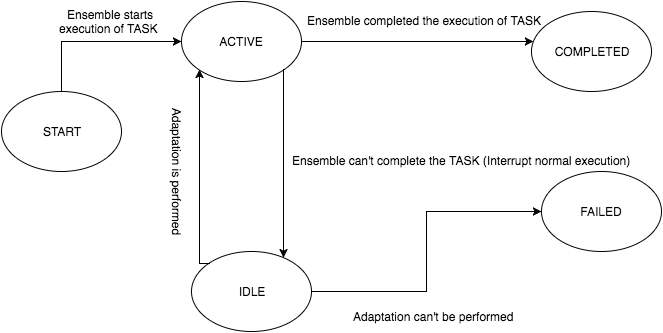

The diagram above was exported from draw.io. Its source (the exported page's mxGraphModel, read from the mxfile embedded in the PNG):
<mxGraphModel dx="784" dy="417" grid="1" gridSize="10" guides="1" tooltips="1" connect="1" arrows="1" fold="1" page="1" pageScale="1" pageWidth="850" pageHeight="1100" math="0" shadow="0">
  <root>
    <mxCell id="0" />
    <mxCell id="1" parent="0" />
    <mxCell id="5d0377d5243254b7-1" value="START" style="ellipse;whiteSpace=wrap;html=1;" vertex="1" parent="1">
      <mxGeometry x="50" y="180" width="120" height="80" as="geometry" />
    </mxCell>
    <mxCell id="5d0377d5243254b7-2" value="ACTIVE" style="ellipse;whiteSpace=wrap;html=1;" vertex="1" parent="1">
      <mxGeometry x="230" y="90" width="120" height="80" as="geometry" />
    </mxCell>
    <mxCell id="5d0377d5243254b7-3" value="IDLE" style="ellipse;whiteSpace=wrap;html=1;" vertex="1" parent="1">
      <mxGeometry x="240" y="340" width="120" height="80" as="geometry" />
    </mxCell>
    <mxCell id="5d0377d5243254b7-4" value="COMPLETED" style="ellipse;whiteSpace=wrap;html=1;" vertex="1" parent="1">
      <mxGeometry x="580" y="100" width="120" height="80" as="geometry" />
    </mxCell>
    <mxCell id="5d0377d5243254b7-5" value="FAILED" style="ellipse;whiteSpace=wrap;html=1;" vertex="1" parent="1">
      <mxGeometry x="590" y="260" width="120" height="80" as="geometry" />
    </mxCell>
    <mxCell id="5d0377d5243254b7-7" style="edgeStyle=orthogonalEdgeStyle;rounded=0;html=1;exitX=0.5;exitY=0;entryX=0;entryY=0.5;jettySize=auto;orthogonalLoop=1;" edge="1" parent="1" source="5d0377d5243254b7-1" target="5d0377d5243254b7-2">
      <mxGeometry relative="1" as="geometry" />
    </mxCell>
    <mxCell id="5d0377d5243254b7-8" style="edgeStyle=orthogonalEdgeStyle;rounded=0;html=1;exitX=1;exitY=0.5;jettySize=auto;orthogonalLoop=1;" edge="1" parent="1" source="5d0377d5243254b7-2" target="5d0377d5243254b7-4">
      <mxGeometry relative="1" as="geometry">
        <Array as="points">
          <mxPoint x="550" y="130" />
          <mxPoint x="550" y="130" />
        </Array>
      </mxGeometry>
    </mxCell>
    <mxCell id="5d0377d5243254b7-9" style="edgeStyle=orthogonalEdgeStyle;rounded=0;html=1;exitX=1;exitY=0.5;jettySize=auto;orthogonalLoop=1;" edge="1" parent="1" source="5d0377d5243254b7-3" target="5d0377d5243254b7-5">
      <mxGeometry relative="1" as="geometry" />
    </mxCell>
    <mxCell id="5d0377d5243254b7-10" style="edgeStyle=orthogonalEdgeStyle;rounded=0;html=1;exitX=1;exitY=1;jettySize=auto;orthogonalLoop=1;" edge="1" parent="1" source="5d0377d5243254b7-2" target="5d0377d5243254b7-3">
      <mxGeometry relative="1" as="geometry">
        <Array as="points">
          <mxPoint x="332" y="290" />
          <mxPoint x="332" y="290" />
        </Array>
      </mxGeometry>
    </mxCell>
    <mxCell id="5d0377d5243254b7-12" style="edgeStyle=orthogonalEdgeStyle;rounded=0;html=1;exitX=0;exitY=0;jettySize=auto;orthogonalLoop=1;entryX=0;entryY=1;" edge="1" parent="1" source="5d0377d5243254b7-3" target="5d0377d5243254b7-2">
      <mxGeometry relative="1" as="geometry">
        <mxPoint x="250" y="169" as="targetPoint" />
        <Array as="points">
          <mxPoint x="248" y="352" />
        </Array>
      </mxGeometry>
    </mxCell>
    <mxCell id="5d0377d5243254b7-13" value="Ensemble starts execution of TASK&amp;nbsp;" style="text;html=1;strokeColor=none;fillColor=none;align=center;verticalAlign=middle;whiteSpace=wrap;" vertex="1" parent="1">
      <mxGeometry x="104" y="100" width="110" height="20" as="geometry" />
    </mxCell>
    <mxCell id="5d0377d5243254b7-14" value="Ensemble can't complete the TASK (Interrupt normal execution)" style="text;html=1;resizable=0;points=[];autosize=1;align=left;verticalAlign=top;spacingTop=-4;" vertex="1" parent="1">
      <mxGeometry x="339" y="240" width="350" height="20" as="geometry" />
    </mxCell>
    <mxCell id="5d0377d5243254b7-15" value="Ensemble completed the execution of TASK" style="text;html=1;resizable=0;points=[];autosize=1;align=left;verticalAlign=top;spacingTop=-4;" vertex="1" parent="1">
      <mxGeometry x="354" y="100" width="250" height="20" as="geometry" />
    </mxCell>
    <mxCell id="5d0377d5243254b7-21" value="Adaptation is performed&amp;nbsp;" style="text;html=1;resizable=0;points=[];autosize=1;align=left;verticalAlign=top;spacingTop=-4;rotation=90;" vertex="1" parent="1">
      <mxGeometry x="150" y="260" width="150" height="20" as="geometry" />
    </mxCell>
    <mxCell id="5d0377d5243254b7-24" value="Adaptation can't be performed" style="text;html=1;resizable=0;points=[];autosize=1;align=left;verticalAlign=top;spacingTop=-4;" vertex="1" parent="1">
      <mxGeometry x="400" y="396" width="180" height="20" as="geometry" />
    </mxCell>
  </root>
</mxGraphModel>